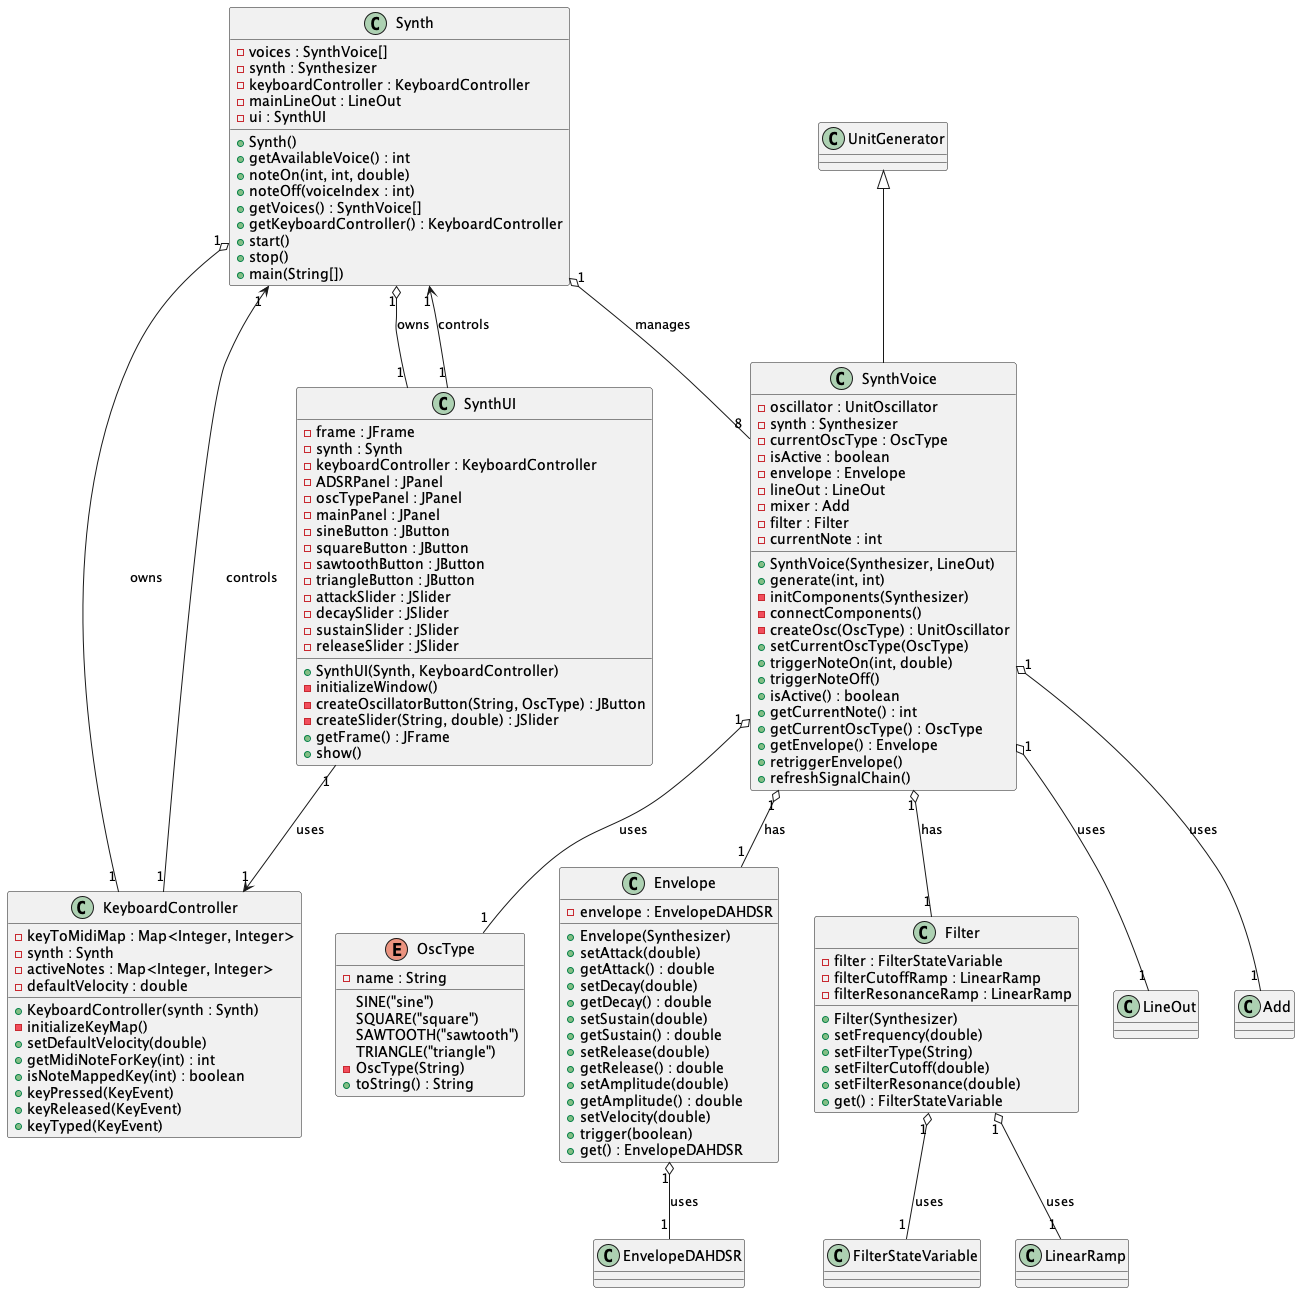

The diagram above was rendered by PlantUML. Its source (embedded in the PNG):
@startuml

' =========================
' ENUM
' =========================
enum OscType {
    SINE("sine")
    SQUARE("square")
    SAWTOOTH("sawtooth")
    TRIANGLE("triangle")

    - name : String
    - OscType(String) 
    + toString() : String
}

' =========================
' ENVELOPE
' =========================
class Envelope {
    - envelope : EnvelopeDAHDSR
    + Envelope(Synthesizer)
    + setAttack(double)
    + getAttack() : double
    + setDecay(double)
    + getDecay() : double
    + setSustain(double)
    + getSustain() : double
    + setRelease(double)
    + getRelease() : double
    + setAmplitude(double)
    + getAmplitude() : double
    + setVelocity(double)
    + trigger(boolean)
    + get() : EnvelopeDAHDSR
}

' =========================
' FILTER
' =========================
class Filter {
    - filter : FilterStateVariable
    - filterCutoffRamp : LinearRamp
    - filterResonanceRamp : LinearRamp
    + Filter(Synthesizer)
    + setFrequency(double)
    + setFilterType(String)
    + setFilterCutoff(double)
    + setFilterResonance(double)
    + get() : FilterStateVariable
}

' =========================
' KEYBOARDCONTROLLER
' =========================
class KeyboardController {
    - keyToMidiMap : Map<Integer, Integer>
    - synth : Synth
    - activeNotes : Map<Integer, Integer>
    - defaultVelocity : double
    + KeyboardController(synth : Synth)
    - initializeKeyMap()
    + setDefaultVelocity(double)
    + getMidiNoteForKey(int) : int
    + isNoteMappedKey(int) : boolean
    + keyPressed(KeyEvent)
    + keyReleased(KeyEvent)
    + keyTyped(KeyEvent)
}

' =========================
' SYNTH
' =========================
class Synth {
    - voices : SynthVoice[]
    - synth : Synthesizer
    - keyboardController : KeyboardController
    - mainLineOut : LineOut
    - ui : SynthUI
    + Synth()
    + getAvailableVoice() : int
    + noteOn(int, int, double)
    + noteOff(voiceIndex : int)
    + getVoices() : SynthVoice[]
    + getKeyboardController() : KeyboardController
    + start()
    + stop()
    + main(String[])
}

' =========================
' SYNTHUI
' =========================
class SynthUI {
    - frame : JFrame
    - synth : Synth
    - keyboardController : KeyboardController
    - ADSRPanel : JPanel
    - oscTypePanel : JPanel
    - mainPanel : JPanel
    - sineButton : JButton
    - squareButton : JButton
    - sawtoothButton : JButton
    - triangleButton : JButton
    - attackSlider : JSlider
    - decaySlider : JSlider
    - sustainSlider : JSlider
    - releaseSlider : JSlider
    + SynthUI(Synth, KeyboardController)
    - initializeWindow()
    - createOscillatorButton(String, OscType) : JButton
    - createSlider(String, double) : JSlider
    + getFrame() : JFrame
    + show()
}

' =========================
' SYNTHVOICE
' =========================
class SynthVoice extends UnitGenerator {
    - oscillator : UnitOscillator
    - synth : Synthesizer
    - currentOscType : OscType
    - isActive : boolean
    - envelope : Envelope
    - lineOut : LineOut
    - mixer : Add
    - filter : Filter
    - currentNote : int
    + SynthVoice(Synthesizer, LineOut)
    + generate(int, int)
    - initComponents(Synthesizer)
    - connectComponents()
    - createOsc(OscType) : UnitOscillator
    + setCurrentOscType(OscType)
    + triggerNoteOn(int, double)
    + triggerNoteOff()
    + isActive() : boolean
    + getCurrentNote() : int
    + getCurrentOscType() : OscType
    + getEnvelope() : Envelope
    + retriggerEnvelope()
    + refreshSignalChain()
}

' =========================
' RELATIONSHIPS
' =========================
Synth "1" o-- "8" SynthVoice : manages
Synth "1" o-- "1" KeyboardController : owns
Synth "1" o-- "1" SynthUI : owns
SynthVoice "1" o-- "1" Envelope : has
SynthVoice "1" o-- "1" Filter : has
SynthVoice "1" o-- "1" LineOut : uses
SynthVoice "1" o-- "1" OscType : uses
SynthVoice "1" o-- "1" Add : uses
KeyboardController "1" --> "1" Synth : controls
SynthUI "1" --> "1" Synth : controls
SynthUI "1" --> "1" KeyboardController : uses
Envelope "1" o-- "1" EnvelopeDAHDSR : uses
Filter "1" o-- "1" FilterStateVariable : uses
Filter "1" o-- "1" LinearRamp : uses

@enduml